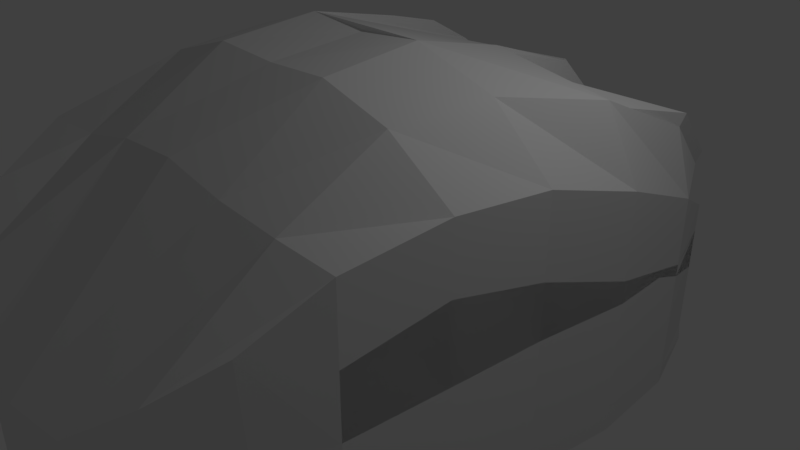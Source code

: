 # Source: mysz.blend  (saved by Blender 2.79.0; exported with 4.5.12 LTS)
import bpy
from mathutils import Matrix  # noqa: F401  (used for matrix-valued properties, if any)

bpy.ops.wm.read_factory_settings(use_empty=True)
scene = bpy.context.scene
scene.name = 'Scene'

# ---- collections
col_collection_1 = bpy.data.collections.new('Collection 1'); scene.collection.children.link(col_collection_1)

# ---- materials (node trees are filled in below, after node groups)
mat_material = bpy.data.materials.new('Material')
mat_material.alpha_threshold = 0.0
mat_material.use_transparent_shadow = False
mat_material.roughness = 0.5
mat_material.line_color = (0.0, 0.0, 0.0, 1.0)

# ---- material node trees

# ---- world
world_world = bpy.data.worlds.new('World'); scene.world = world_world
world_world.color = (0.05088, 0.05088, 0.05088)
world_world.use_sun_shadow = False
world_world.sun_shadow_jitter_overblur = 0.0
world_world.cycles.sampling_method = 'MANUAL'

# ---- cameras
cam_camera = bpy.data.cameras.new('Camera')
cam_camera.clip_end = 100.0
cam_camera.lens = 35.0
cam_camera.sensor_width = 32.0
cam_camera.sensor_height = 18.0
cam_camera.ortho_scale = 7.314
cam_camera.dof.focus_distance = 0.0
cam_camera.dof.aperture_fstop = 128.0

# ---- lights
light_lamp = bpy.data.lights.new('Lamp', 'POINT')
light_lamp.transmission_factor = 0.0
light_lamp.cutoff_distance = 30.0
light_lamp.energy = 100.0
light_lamp.shadow_buffer_clip_start = 1.001
light_lamp.shadow_soft_size = 0.1
light_lamp.shadow_maximum_resolution = 0.006
light_lamp.use_absolute_resolution = True

# ---- meshes
me_cube = bpy.data.meshes.new('Cube')
me_cube.from_pydata([(2.577, 3.549, 0.4351), (2.577, 3.601, -1.685), (2.385, -3.537, 1.287), (2.385, -3.538, -1.722), (-2.453, 3.594, 0.4018), (-2.453, 3.594, -1.682), (-2.295, -3.546, 1.389), (-2.295, -3.546, -1.726), (1.774, -4.111, 0.7474), (0.8929, -4.516, 0.1091), (0.01132, -4.606, 0.07875), (-0.8702, -4.516, 0.11), (-1.752, -4.142, 0.745), (-1.752, -4.11, -1.57), (-0.8702, -4.516, -1.299), (0.01132, -4.606, -1.257), (0.8929, -4.516, -1.382), (1.774, -4.112, -1.569), (2.385, -3.456, 0.04991), (2.385, -3.456, 0.02107), (2.385, -3.456, -0.007772), (2.385, -3.456, -0.03661), (2.385, -3.456, -0.06545), (2.919, 2.547, 0.9521), (2.976, 1.252, 1.465), (2.806, -0.04378, 1.829), (2.712, -1.339, 1.933), (2.609, -2.634, 1.783), (2.609, -2.634, -1.782), (2.712, -1.339, -1.782), (2.806, -0.04378, -1.782), (2.976, 1.252, -1.775), (2.914, 2.547, -1.737), (2.577, 3.549, 0.04991), (2.577, 3.549, 0.02107), (2.577, 3.549, -0.5006), (2.577, 3.549, -0.03661), (2.577, 3.549, -1.432), (-1.752, 4.162, 0.1931), (-0.8702, 4.444, 0.1931), (0.01132, 4.519, 0.2243), (0.8929, 4.444, 0.2243), (1.774, 4.181, 0.2243), (1.774, 4.245, -1.482), (0.8929, 4.568, -1.451), (0.01132, 4.623, -1.423), (-0.8702, 4.573, -1.46), (-1.752, 4.244, -1.489), (-2.453, 3.594, 0.04991), (-2.453, 3.594, 0.02107), (-2.453, 3.594, -0.4984), (-2.453, 3.594, -0.03661), (-2.453, 3.594, -1.453), (-2.633, -2.634, 1.817), (-2.633, -1.339, 1.897), (-2.673, -0.04378, 1.829), (-2.859, 1.252, 1.474), (-2.821, 2.547, 0.9541), (-2.295, -3.546, -0.06545), (-2.295, -3.546, -0.03661), (-2.295, -3.546, -0.007772), (-2.295, -3.546, 0.02107), (-2.295, -3.546, 0.04991), (-2.821, 2.547, -1.745), (-2.859, 1.252, -1.776), (-2.673, -0.04378, -1.795), (-2.633, -1.339, -1.795), (-2.633, -2.634, -1.789), (-2.633, -2.634, -0.9408), (-2.633, -1.339, -1.341), (-2.673, -0.04378, -1.403), (-2.859, 1.252, -1.435), (-2.821, 2.547, -1.472), (-2.633, -2.634, -0.03661), (-2.633, -1.339, -0.03661), (-2.673, -0.04378, -0.03661), (-2.859, 1.252, -0.03661), (-2.821, 2.547, -0.03661), (-2.633, -2.634, 0.8385), (-2.633, -1.339, 1.061), (-2.673, -0.04378, 0.7781), (-2.859, 1.252, 0.3483), (-2.821, 2.547, -0.1163), (-2.633, -2.634, 0.02107), (-2.633, -1.339, 0.02107), (-2.673, -0.04378, 0.02107), (-2.859, 1.252, 0.02107), (-2.821, 2.547, 0.02107), (-2.633, -2.634, 0.04991), (-2.633, -1.339, 0.04991), (-2.673, -0.04378, 0.04991), (-2.859, 1.252, 0.04991), (-2.821, 2.547, 0.04991), (-1.752, 4.244, -1.378), (-0.8702, 4.573, -0.9864), (0.01132, 4.623, -1.146), (0.8929, 4.557, -1.155), (1.774, 4.285, -1.336), (-1.752, 4.244, -0.03661), (-0.8702, 4.573, -0.03661), (0.01132, 4.623, -0.03661), (0.8929, 4.557, -0.03661), (1.774, 4.281, -0.03661), (-1.752, 4.244, -0.758), (0.01132, 4.623, -0.9801), (0.8929, 4.557, -0.9801), (1.774, 4.275, -0.7967), (-1.752, 4.244, 0.02107), (-0.8702, 4.573, 0.02107), (0.01132, 4.623, 0.02107), (0.8929, 4.557, 0.02107), (1.774, 4.275, 0.02107), (-1.752, 4.244, 0.04991), (-0.8702, 4.573, 0.04991), (0.01132, 4.623, 0.04991), (0.8929, 4.557, 0.04991), (1.774, 4.281, 0.04991), (2.919, 2.547, -1.479), (2.976, 1.252, -1.425), (2.806, -0.04378, -1.416), (2.712, -1.339, -1.335), (2.609, -2.634, -0.9478), (2.919, 2.547, -0.03661), (2.976, 1.252, -0.03661), (-0.8722, 4.584, -1.163), (2.712, -1.339, -0.03661), (2.609, -2.634, -0.03661), (2.919, 2.547, -0.1141), (2.976, 1.252, 0.3486), (2.806, -0.04378, 0.78), (2.712, -1.339, 1.068), (2.609, -2.634, 0.85), (2.656, 2.547, 0.02107), (2.976, 1.252, 0.02107), (2.806, -0.04378, 0.02107), (2.712, -1.339, 0.02107), (2.609, -2.634, 0.02107), (2.919, 2.547, 0.04991), (2.976, 1.252, 0.04991), (2.806, -0.04378, 0.04991), (2.712, -1.339, 0.04991), (2.609, -2.634, 0.04991), (1.774, -4.133, -0.06545), (0.8929, -4.516, -0.06545), (0.01132, -4.606, -0.06545), (-0.8702, -4.516, -0.06545), (-1.752, -4.11, -0.06545), (1.774, -4.133, -0.03661), (0.8929, -4.516, -0.03661), (0.01132, -4.606, -0.03661), (-0.8702, -4.516, -0.03661), (-1.752, -4.11, -0.03661), (1.774, -4.133, -0.007772), (0.8929, -4.516, -0.007772), (0.01132, -4.606, -0.007772), (-0.8702, -4.516, -0.007772), (-1.752, -4.11, -0.007772), (1.774, -4.133, 0.02107), (0.8929, -4.516, 0.02107), (0.01132, -4.606, 0.02107), (-0.8702, -4.516, 0.02107), (-1.752, -4.11, 0.02107), (1.774, -4.133, 0.04991), (0.8929, -4.516, 0.04991), (0.01132, -4.606, 0.04991), (-0.8702, -4.516, 0.04991), (-1.752, -4.11, 0.04991), (-1.752, 2.547, -1.752), (-1.752, 1.252, -1.711), (-1.752, -0.04378, -1.668), (-1.752, -1.339, -1.733), (-1.752, -2.634, -1.705), (-0.8702, 2.547, -1.73), (-0.8702, 1.252, -1.776), (-0.8702, -0.04378, -1.69), (-0.8702, -1.339, -1.733), (-0.8702, -2.634, -1.726), (0.01132, 2.547, -1.707), (0.01132, 1.252, -1.776), (0.01132, -0.04378, -1.69), (0.01132, -1.339, -1.754), (0.01132, -2.634, -1.741), (0.8929, 2.547, -1.73), (0.8929, 1.252, -1.776), (0.8929, -0.04378, -1.711), (0.8929, -1.339, -1.776), (0.8929, -2.634, -1.756), (1.774, 2.547, -1.73), (1.774, 1.252, -1.802), (1.774, -0.04378, -1.754), (1.774, -1.339, -1.797), (1.774, -2.634, -1.771), (2.662, 2.547, 1.795), (2.5, 1.252, 2.379), (1.999, -0.04378, 2.587), (1.831, -1.339, 2.529), (1.774, -2.634, 1.821), (0.8929, 2.547, 2.058), (0.8929, 1.252, 2.666), (0.8929, -0.04378, 2.951), (0.8944, -1.339, 2.811), (0.8929, -2.634, 1.896), (-0.8722, 4.542, 0.3666), (0.01132, -0.04378, 2.891), (0.02714, -1.339, 2.786), (0.01132, -2.634, 2.069), (-0.8702, 2.547, 2.004), (-0.8702, 1.252, 2.714), (-0.8702, -0.04378, 2.972), (-0.8702, -1.339, 2.845), (-0.8702, -2.634, 2.03), (-2.505, 2.547, 1.666), (-2.316, 1.252, 2.312), (-1.967, -0.04378, 2.63), (-1.832, -1.339, 2.557), (-1.752, -2.634, 1.838), (-1.311, 4.303, 0.1931), (-0.8702, 3.496, 1.098), (-2.352, 3.511, 0.9294), (1.334, 4.313, 0.2243), (2.464, 3.476, 1.01), (0.8929, 3.495, 1.141), (1.352, 4.403, 0.3772), (-1.091, 4.374, 0.1931), (-0.8702, 3.021, 1.551), (-0.8702, 1.899, 2.359), (-2.428, 3.029, 1.298), (-2.41, 1.899, 1.989), (-1.531, 4.233, 0.1931), (-0.8702, 3.97, 0.6458), (-2.052, 3.837, 0.5613), (-1.108, 4.439, 0.3333), (-0.888, 4.51, 0.3333), (-0.888, 3.087, 1.691), (-0.888, 2.612, 2.144), (-0.888, 1.965, 2.506), (-2.446, 3.095, 1.438), (-2.522, 2.612, 1.806), (-2.428, 1.965, 2.129), (-1.549, 4.298, 0.3333), (-1.329, 4.369, 0.3333), (-0.888, 4.036, 0.7859), (-0.888, 3.561, 1.239), (-2.07, 3.902, 0.7014), (-2.37, 3.577, 1.07), (-1.77, 4.228, 0.3333), (0.00937, 4.617, 0.3978), (0.8909, 4.542, 0.3978), (0.8909, 3.593, 1.315), (0.8909, 2.644, 2.231), (-0.8722, 3.119, 1.725), (-0.8722, 2.644, 2.177), (-0.8722, 1.997, 2.532), (-0.8722, 4.068, 0.8193), (-0.8722, 3.593, 1.272), (1.793, 4.271, 0.3772), (2.483, 3.566, 1.163), (2.68, 2.637, 1.948), (0.9116, 3.586, 1.294), (0.9116, 2.637, 2.211), (0.9116, 4.535, 0.3772)], [(119, 139), (103, 94)], [(215, 53, 6, 12), (191, 28, 3, 17), (166, 12, 6, 62), (141, 27, 2, 18), (116, 42, 0, 33), (92, 57, 4, 48), (63, 72, 52, 5), (81, 86, 91, 92, 87, 82), (72, 77, 82, 50, 51, 52), (7, 58, 68, 67), (67, 68, 69, 66), (66, 69, 70, 65), (65, 70, 71, 64), (64, 71, 72, 63), (156, 161, 166, 62, 61, 60), (60, 61, 62, 88, 83, 78), (78, 83, 88, 89, 84, 79), (79, 84, 89, 90, 85, 80), (80, 85, 90, 91, 86, 81), (58, 59, 60, 78, 73, 68), (68, 73, 78, 79, 74, 69), (69, 74, 79, 80, 75, 70), (70, 75, 80, 81, 76, 71), (71, 76, 81, 82, 77, 72), (62, 6, 53, 88), (88, 53, 54, 89), (89, 54, 55, 90), (90, 55, 56, 91), (91, 56, 57, 92), (43, 97, 37, 1), (106, 111, 116, 33, 34, 35), (37, 36, 35, 127, 122, 117), (5, 52, 93, 47), (47, 93, 124, 46), (46, 124, 95, 45), (45, 95, 96, 44), (44, 96, 97, 43), (50, 49, 48, 112, 107, 103), (52, 51, 50, 103, 98, 93), (104, 109, 114, 115, 110, 105), (105, 110, 115, 116, 111, 106), (82, 87, 92, 48, 49, 50), (94, 108, 113, 114, 109, 104), (124, 99, 94, 104, 100, 95), (96, 101, 105, 106, 102, 97), (97, 102, 106, 35, 36, 37), (48, 4, 38, 112), (112, 38, 228, 216, 223, 39, 113), (113, 39, 40, 114), (114, 40, 41, 115), (115, 41, 219, 42, 116), (28, 121, 22, 3), (131, 136, 141, 18, 19, 20), (22, 21, 20, 152, 147, 142), (1, 37, 117, 32), (32, 117, 118, 31), (31, 118, 119, 30), (30, 119, 120, 29), (29, 120, 121, 28), (117, 122, 127, 128, 123, 118), (120, 125, 130, 131, 126, 121), (118, 123, 128, 129, 130, 125, 120, 119), (129, 134, 139, 140, 135, 130), (137, 33, 35, 127), (35, 34, 33, 137, 132, 127), (127, 132, 137, 138, 133, 128), (130, 135, 140, 141, 136, 131), (121, 126, 131, 20, 21, 22), (127, 128, 138, 137), (33, 0, 23, 137), (137, 23, 24, 138), (138, 24, 25, 139), (139, 25, 26, 140), (140, 26, 27, 141), (13, 146, 58, 7), (155, 160, 165, 166, 161, 156), (146, 151, 156, 60, 59, 58), (3, 22, 142, 17), (17, 142, 143, 16), (16, 143, 144, 15), (15, 144, 145, 14), (14, 145, 146, 13), (20, 19, 18, 162, 157, 152), (152, 157, 162, 163, 158, 153), (153, 158, 163, 164, 159, 154), (154, 159, 164, 165, 160, 155), (142, 147, 152, 153, 148, 143), (143, 148, 153, 154, 149, 144), (128, 133, 138, 139, 134, 129), (144, 149, 154, 155, 150, 145), (145, 150, 155, 156, 151, 146), (18, 2, 8, 162), (162, 8, 9, 163), (163, 9, 10, 164), (164, 10, 11, 165), (165, 11, 12, 166), (67, 171, 13, 7), (171, 176, 14, 13), (176, 181, 15, 14), (181, 186, 16, 15), (186, 191, 17, 16), (5, 47, 167, 63), (63, 167, 168, 64), (64, 168, 169, 65), (65, 169, 170, 66), (66, 170, 171, 67), (47, 46, 172, 167), (167, 172, 173, 168), (168, 173, 174, 169), (169, 174, 175, 170), (170, 175, 176, 171), (46, 45, 177, 172), (172, 177, 178, 173), (173, 178, 179, 174), (174, 179, 180, 175), (175, 180, 181, 176), (45, 44, 182, 177), (177, 182, 183, 178), (178, 183, 184, 179), (179, 184, 185, 180), (180, 185, 186, 181), (44, 43, 187, 182), (182, 187, 188, 183), (183, 188, 189, 184), (184, 189, 190, 185), (185, 190, 191, 186), (43, 1, 32, 187), (187, 32, 31, 188), (188, 31, 30, 189), (189, 30, 29, 190), (190, 29, 28, 191), (27, 196, 8, 2), (196, 201, 9, 8), (201, 205, 10, 9), (205, 210, 11, 10), (210, 215, 12, 11), (0, 42, 220, 192, 23), (23, 192, 193, 24), (24, 193, 194, 25), (25, 194, 195, 26), (26, 195, 196, 27), (259, 199, 194, 257, 256, 255, 222, 260, 258), (193, 198, 199, 194), (194, 199, 200, 195), (195, 200, 201, 196), (39, 229, 253, 202), (247, 246, 202, 253, 254, 250, 251, 252, 208, 199, 249, 248), (199, 203, 204, 200), (200, 204, 205, 201), (197, 221, 248, 249), (225, 207, 208, 252), (203, 208, 209, 204), (204, 209, 210, 205), (207, 212, 213, 208), (208, 213, 214, 209), (209, 214, 215, 210), (38, 4, 57, 211, 226, 218, 230), (211, 57, 56, 212, 227), (212, 56, 55, 213), (213, 55, 54, 214), (214, 54, 53, 215), (103, 107, 112, 113, 108, 94, 99, 124, 93, 98), (95, 100, 104, 105, 101, 96), (219, 41, 260, 222), (207, 225, 235, 208), (237, 238, 213, 208, 235, 234, 233, 242, 241, 232, 231, 240, 239, 245, 243, 244, 236), (228, 38, 245, 239), (229, 39, 232, 241), (223, 216, 240, 231), (216, 228, 239, 240), (38, 230, 243, 245), (39, 223, 231, 232), (224, 217, 242, 233), (217, 229, 241, 242), (225, 206, 234, 235), (230, 218, 244, 243), (218, 226, 236, 244), (226, 211, 237, 236), (211, 227, 238, 237), (227, 212, 213, 238), (206, 224, 233, 234), (221, 41, 247, 248), (217, 224, 250, 254), (198, 197, 249, 199), (229, 217, 254, 253), (40, 39, 202, 246), (206, 225, 252, 251), (41, 40, 246, 247), (224, 206, 251, 250), (42, 219, 222, 255), (192, 220, 256, 257), (197, 198, 199, 259), (220, 42, 255, 256), (193, 192, 257, 194), (41, 221, 258, 260), (221, 197, 259, 258), (208, 203, 199)])
me_cube.materials.append(mat_material)
me_cube.use_remesh_preserve_volume = False
me_cube.use_remesh_preserve_attributes = False
me_cube.use_mirror_vertex_groups = False
me_cube.update()

# ---- objects
ob_cube = bpy.data.objects.new('Cube', me_cube)
ob_lamp = bpy.data.objects.new('Lamp', light_lamp)
ob_camera = bpy.data.objects.new('Camera', cam_camera)

# ---- transforms, parenting, visibility, modifiers, constraints
ob_cube.location = (0.0, 0.0, 0.0)
ob_cube.lock_rotations_4d = False
ob_cube.empty_display_type = 'ARROWS'
ob_cube.lineart.crease_threshold = 0.0
ob_lamp.location = (4.076, 1.005, 5.904)
ob_lamp.rotation_euler = (0.6503, 0.05522, 1.866)
ob_lamp.lock_rotations_4d = False
ob_lamp.empty_display_type = 'ARROWS'
ob_lamp.color = (0.0, 0.0, 0.0, 0.0)
ob_lamp.lineart.crease_threshold = 0.0
ob_camera.location = (7.481, -6.508, 5.344)
ob_camera.rotation_euler = (1.109, 0.0, 0.8149)
ob_camera.lock_rotations_4d = False
ob_camera.empty_display_type = 'ARROWS'
ob_camera.color = (0.0, 0.0, 0.0, 0.0)
ob_camera.display_type = 'WIRE'
ob_camera.lineart.crease_threshold = 0.0

# ---- collection membership
col_collection_1.objects.link(ob_cube)
col_collection_1.objects.link(ob_lamp)
col_collection_1.objects.link(ob_camera)

# ---- scene / render settings (as saved in the file)
scene.camera = ob_camera
scene.frame_start = 1; scene.frame_end = 250; scene.frame_set(3)
scene.render.engine = 'BLENDER_EEVEE_NEXT'
scene.render.resolution_percentage = 50
scene.render.dither_intensity = 0.0
scene.cycles.use_denoising = False
scene.cycles.samples = 128
scene.cycles.sampling_pattern = 'TABULATED_SOBOL'
scene.cycles.use_adaptive_sampling = False
scene.cycles.use_light_tree = False
scene.cycles.blur_glossy = 0.0
scene.cycles.sample_clamp_indirect = 0.0
scene.view_settings.view_transform = 'Standard'
bpy.context.view_layer.update()
